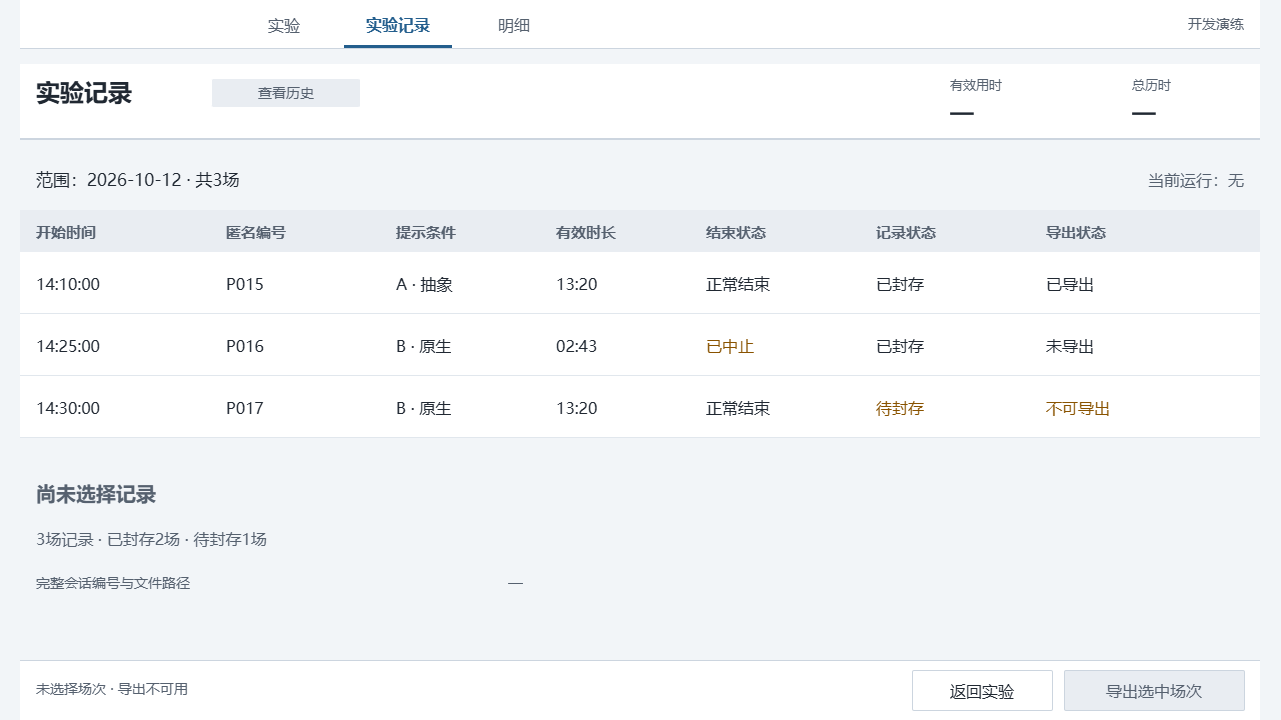

The diagram above was exported from draw.io. Its source (the exported page's mxGraphModel, read from the mxfile embedded in the PNG):
<mxGraphModel dx="1353" dy="1789" grid="0" gridSize="10" guides="1" tooltips="1" connect="0" arrows="0" fold="1" page="1" pageScale="1" pageWidth="1280" pageHeight="720" background="#F2F5F8" math="0" shadow="0">
  <root>
    <mxCell id="0" />
    <mxCell id="1" parent="0" />
    <mxCell id="unselected-canvas" parent="1" style="rounded=0;arcSize=0;fillColor=#F2F5F8;strokeColor=none;fontColor=#202832;fontSize=16;fontFamily=Microsoft YaHei;align=left;verticalAlign=middle;whiteSpace=wrap;html=0;spacingLeft=12;spacingRight=12;" value="" vertex="1">
      <mxGeometry height="720" width="1280" as="geometry" />
    </mxCell>
    <mxCell id="unselected-2" parent="1" style="rounded=0;arcSize=0;fillColor=#FFFFFF;strokeColor=none;fontColor=#202832;fontSize=16;fontFamily=Microsoft YaHei;align=left;verticalAlign=middle;whiteSpace=wrap;html=0;spacingLeft=12;spacingRight=12;" value="" vertex="1">
      <mxGeometry height="48" width="1240" x="20" as="geometry" />
    </mxCell>
    <mxCell id="unselected-4" parent="1" style="text;html=0;strokeColor=none;fillColor=none;whiteSpace=wrap;overflow=hidden;fontFamily=Microsoft YaHei;fontSize=16;fontColor=#56616F;fontStyle=0;align=center;verticalAlign=middle;spacing=0;" value="实验" vertex="1">
      <mxGeometry height="28" width="80" x="244" y="10" as="geometry" />
    </mxCell>
    <mxCell id="unselected-5" parent="1" style="text;html=0;strokeColor=none;fillColor=none;whiteSpace=wrap;overflow=hidden;fontFamily=Microsoft YaHei;fontSize=16;fontColor=#235E8D;fontStyle=1;align=center;verticalAlign=middle;spacing=0;" value="实验记录" vertex="1">
      <mxGeometry height="28" width="108" x="344" y="10" as="geometry" />
    </mxCell>
    <mxCell id="unselected-6" parent="1" style="rounded=0;arcSize=0;fillColor=#235E8D;strokeColor=none;fontColor=#202832;fontSize=16;fontFamily=Microsoft YaHei;align=left;verticalAlign=middle;whiteSpace=wrap;html=0;spacingLeft=12;spacingRight=12;" value="" vertex="1">
      <mxGeometry height="3" width="108" x="344" y="45" as="geometry" />
    </mxCell>
    <mxCell id="unselected-7" parent="1" style="text;html=0;strokeColor=none;fillColor=none;whiteSpace=wrap;overflow=hidden;fontFamily=Microsoft YaHei;fontSize=16;fontColor=#56616F;fontStyle=0;align=center;verticalAlign=middle;spacing=0;" value="明细" vertex="1">
      <mxGeometry height="28" width="80" x="474" y="10" as="geometry" />
    </mxCell>
    <mxCell id="unselected-8" parent="1" style="text;html=0;strokeColor=none;fillColor=none;whiteSpace=wrap;overflow=hidden;fontFamily=Microsoft YaHei;fontSize=14;fontColor=#56616F;fontStyle=0;align=right;verticalAlign=middle;spacing=0;" value="开发演练" vertex="1">
      <mxGeometry height="28" width="160" x="1084" y="10" as="geometry" />
    </mxCell>
    <mxCell id="unselected-9" parent="1" style="rounded=0;arcSize=0;fillColor=#CCD5DF;strokeColor=none;fontColor=#202832;fontSize=16;fontFamily=Microsoft YaHei;align=left;verticalAlign=middle;whiteSpace=wrap;html=0;spacingLeft=12;spacingRight=12;" value="" vertex="1">
      <mxGeometry height="1" width="1240" x="20" y="48" as="geometry" />
    </mxCell>
    <mxCell id="unselected-10" parent="1" style="rounded=0;arcSize=0;fillColor=#FFFFFF;strokeColor=none;fontColor=#202832;fontSize=16;fontFamily=Microsoft YaHei;align=left;verticalAlign=middle;whiteSpace=wrap;html=0;spacingLeft=12;spacingRight=12;" value="" vertex="1">
      <mxGeometry height="76" width="1240" x="20" y="64" as="geometry" />
    </mxCell>
    <mxCell id="unselected-11" parent="1" style="text;html=0;strokeColor=none;fillColor=none;whiteSpace=wrap;overflow=hidden;fontFamily=Microsoft YaHei;fontSize=24;fontColor=#202832;fontStyle=1;align=left;verticalAlign=middle;spacing=0;" value="实验记录" vertex="1">
      <mxGeometry height="38" width="162" x="36" y="73" as="geometry" />
    </mxCell>
    <mxCell id="unselected-12" parent="1" style="rounded=1;arcSize=4;fillColor=#E9EDF2;strokeColor=none;fontColor=#56616F;fontSize=14;fontFamily=Microsoft YaHei;align=center;verticalAlign=middle;whiteSpace=wrap;html=0;spacingLeft=12;spacingRight=12;" value="查看历史" vertex="1">
      <mxGeometry height="28" width="148" x="212" y="79" as="geometry" />
    </mxCell>
    <mxCell id="unselected-13" parent="1" style="text;html=0;strokeColor=none;fillColor=none;whiteSpace=wrap;overflow=hidden;fontFamily=Microsoft YaHei;fontSize=13;fontColor=#56616F;fontStyle=0;align=left;verticalAlign=middle;spacing=0;" value="有效用时" vertex="1">
      <mxGeometry height="24" width="112" x="950" y="72" as="geometry" />
    </mxCell>
    <mxCell id="unselected-14" parent="1" style="text;html=0;strokeColor=none;fillColor=none;whiteSpace=wrap;overflow=hidden;fontFamily=Microsoft YaHei;fontSize=22;fontColor=#202832;fontStyle=1;align=left;verticalAlign=middle;spacing=0;" value="—" vertex="1">
      <mxGeometry height="28" width="112" x="950" y="98" as="geometry" />
    </mxCell>
    <mxCell id="unselected-15" parent="1" style="text;html=0;strokeColor=none;fillColor=none;whiteSpace=wrap;overflow=hidden;fontFamily=Microsoft YaHei;fontSize=13;fontColor=#56616F;fontStyle=0;align=left;verticalAlign=middle;spacing=0;" value="总历时" vertex="1">
      <mxGeometry height="24" width="112" x="1132" y="72" as="geometry" />
    </mxCell>
    <mxCell id="unselected-16" parent="1" style="text;html=0;strokeColor=none;fillColor=none;whiteSpace=wrap;overflow=hidden;fontFamily=Microsoft YaHei;fontSize=22;fontColor=#202832;fontStyle=1;align=left;verticalAlign=middle;spacing=0;" value="—" vertex="1">
      <mxGeometry height="28" width="112" x="1132" y="98" as="geometry" />
    </mxCell>
    <mxCell id="unselected-17" parent="1" style="rounded=0;arcSize=0;fillColor=#CCD5DF;strokeColor=none;fontColor=#202832;fontSize=16;fontFamily=Microsoft YaHei;align=left;verticalAlign=middle;whiteSpace=wrap;html=0;spacingLeft=12;spacingRight=12;" value="" vertex="1">
      <mxGeometry height="2" width="1240" x="20" y="138" as="geometry" />
    </mxCell>
    <mxCell id="unselected-18" parent="1" style="rounded=0;arcSize=0;fillColor=#FFFFFF;strokeColor=none;fontColor=#202832;fontSize=16;fontFamily=Microsoft YaHei;align=left;verticalAlign=middle;whiteSpace=wrap;html=0;spacingLeft=12;spacingRight=12;" value="" vertex="1">
      <mxGeometry height="60" width="1240" x="20" y="660" as="geometry" />
    </mxCell>
    <mxCell id="unselected-19" parent="1" style="rounded=0;arcSize=0;fillColor=#CCD5DF;strokeColor=none;fontColor=#202832;fontSize=16;fontFamily=Microsoft YaHei;align=left;verticalAlign=middle;whiteSpace=wrap;html=0;spacingLeft=12;spacingRight=12;" value="" vertex="1">
      <mxGeometry height="1" width="1240" x="20" y="660" as="geometry" />
    </mxCell>
    <mxCell id="unselected-20" parent="1" style="text;html=0;strokeColor=none;fillColor=none;whiteSpace=wrap;overflow=hidden;fontFamily=Microsoft YaHei;fontSize=17;fontColor=#202832;fontStyle=0;align=left;verticalAlign=middle;spacing=0;" value="范围：2026-10-12 · 共3场" vertex="1">
      <mxGeometry height="32" width="788" x="36" y="163" as="geometry" />
    </mxCell>
    <mxCell id="unselected-21" parent="1" style="text;html=0;strokeColor=none;fillColor=none;whiteSpace=wrap;overflow=hidden;fontFamily=Microsoft YaHei;fontSize=16;fontColor=#56616F;fontStyle=0;align=right;verticalAlign=middle;spacing=0;" value="当前运行：无" vertex="1">
      <mxGeometry height="32" width="288" x="956" y="163" as="geometry" />
    </mxCell>
    <mxCell id="unselected-22" parent="1" style="rounded=0;arcSize=0;fillColor=#E9EDF2;strokeColor=none;fontColor=#202832;fontSize=16;fontFamily=Microsoft YaHei;align=left;verticalAlign=middle;whiteSpace=wrap;html=0;spacingLeft=12;spacingRight=12;" value="" vertex="1">
      <mxGeometry height="42" width="1240" x="20" y="210" as="geometry" />
    </mxCell>
    <mxCell id="unselected-23" parent="1" style="text;html=0;strokeColor=none;fillColor=none;whiteSpace=wrap;overflow=hidden;fontFamily=Microsoft YaHei;fontSize=15;fontColor=#56616F;fontStyle=1;align=left;verticalAlign=middle;spacing=0;" value="开始时间" vertex="1">
      <mxGeometry height="26" width="170" x="36" y="218" as="geometry" />
    </mxCell>
    <mxCell id="unselected-24" parent="1" style="text;html=0;strokeColor=none;fillColor=none;whiteSpace=wrap;overflow=hidden;fontFamily=Microsoft YaHei;fontSize=15;fontColor=#56616F;fontStyle=1;align=left;verticalAlign=middle;spacing=0;" value="匿名编号" vertex="1">
      <mxGeometry height="26" width="150" x="226" y="218" as="geometry" />
    </mxCell>
    <mxCell id="unselected-25" parent="1" style="text;html=0;strokeColor=none;fillColor=none;whiteSpace=wrap;overflow=hidden;fontFamily=Microsoft YaHei;fontSize=15;fontColor=#56616F;fontStyle=1;align=left;verticalAlign=middle;spacing=0;" value="提示条件" vertex="1">
      <mxGeometry height="26" width="140" x="396" y="218" as="geometry" />
    </mxCell>
    <mxCell id="unselected-26" parent="1" style="text;html=0;strokeColor=none;fillColor=none;whiteSpace=wrap;overflow=hidden;fontFamily=Microsoft YaHei;fontSize=15;fontColor=#56616F;fontStyle=1;align=left;verticalAlign=middle;spacing=0;" value="有效时长" vertex="1">
      <mxGeometry height="26" width="130" x="556" y="218" as="geometry" />
    </mxCell>
    <mxCell id="unselected-27" parent="1" style="text;html=0;strokeColor=none;fillColor=none;whiteSpace=wrap;overflow=hidden;fontFamily=Microsoft YaHei;fontSize=15;fontColor=#56616F;fontStyle=1;align=left;verticalAlign=middle;spacing=0;" value="结束状态" vertex="1">
      <mxGeometry height="26" width="150" x="706" y="218" as="geometry" />
    </mxCell>
    <mxCell id="unselected-28" parent="1" style="text;html=0;strokeColor=none;fillColor=none;whiteSpace=wrap;overflow=hidden;fontFamily=Microsoft YaHei;fontSize=15;fontColor=#56616F;fontStyle=1;align=left;verticalAlign=middle;spacing=0;" value="记录状态" vertex="1">
      <mxGeometry height="26" width="150" x="876" y="218" as="geometry" />
    </mxCell>
    <mxCell id="unselected-29" parent="1" style="text;html=0;strokeColor=none;fillColor=none;whiteSpace=wrap;overflow=hidden;fontFamily=Microsoft YaHei;fontSize=15;fontColor=#56616F;fontStyle=1;align=left;verticalAlign=middle;spacing=0;" value="导出状态" vertex="1">
      <mxGeometry height="26" width="198" x="1046" y="218" as="geometry" />
    </mxCell>
    <mxCell id="unselected-30" parent="1" style="rounded=0;arcSize=0;fillColor=#FFFFFF;strokeColor=none;fontColor=#202832;fontSize=16;fontFamily=Microsoft YaHei;align=left;verticalAlign=middle;whiteSpace=wrap;html=0;spacingLeft=12;spacingRight=12;" value="" vertex="1">
      <mxGeometry height="62" width="1240" x="20" y="252" as="geometry" />
    </mxCell>
    <mxCell id="unselected-31" parent="1" style="text;html=0;strokeColor=none;fillColor=none;whiteSpace=wrap;overflow=hidden;fontFamily=Microsoft YaHei;fontSize=16;fontColor=#202832;fontStyle=0;align=left;verticalAlign=middle;spacing=0;" value="14:10:00" vertex="1">
      <mxGeometry height="30" width="170" x="36" y="268" as="geometry" />
    </mxCell>
    <mxCell id="unselected-32" parent="1" style="text;html=0;strokeColor=none;fillColor=none;whiteSpace=wrap;overflow=hidden;fontFamily=Microsoft YaHei;fontSize=16;fontColor=#202832;fontStyle=0;align=left;verticalAlign=middle;spacing=0;" value="P015" vertex="1">
      <mxGeometry height="30" width="150" x="226" y="268" as="geometry" />
    </mxCell>
    <mxCell id="unselected-33" parent="1" style="text;html=0;strokeColor=none;fillColor=none;whiteSpace=wrap;overflow=hidden;fontFamily=Microsoft YaHei;fontSize=16;fontColor=#202832;fontStyle=0;align=left;verticalAlign=middle;spacing=0;" value="A · 抽象" vertex="1">
      <mxGeometry height="30" width="140" x="396" y="268" as="geometry" />
    </mxCell>
    <mxCell id="unselected-34" parent="1" style="text;html=0;strokeColor=none;fillColor=none;whiteSpace=wrap;overflow=hidden;fontFamily=Microsoft YaHei;fontSize=16;fontColor=#202832;fontStyle=0;align=left;verticalAlign=middle;spacing=0;" value="13:20" vertex="1">
      <mxGeometry height="30" width="130" x="556" y="268" as="geometry" />
    </mxCell>
    <mxCell id="unselected-35" parent="1" style="text;html=0;strokeColor=none;fillColor=none;whiteSpace=wrap;overflow=hidden;fontFamily=Microsoft YaHei;fontSize=16;fontColor=#202832;fontStyle=0;align=left;verticalAlign=middle;spacing=0;" value="正常结束" vertex="1">
      <mxGeometry height="30" width="150" x="706" y="268" as="geometry" />
    </mxCell>
    <mxCell id="unselected-36" parent="1" style="text;html=0;strokeColor=none;fillColor=none;whiteSpace=wrap;overflow=hidden;fontFamily=Microsoft YaHei;fontSize=16;fontColor=#202832;fontStyle=0;align=left;verticalAlign=middle;spacing=0;" value="已封存" vertex="1">
      <mxGeometry height="30" width="150" x="876" y="268" as="geometry" />
    </mxCell>
    <mxCell id="unselected-37" parent="1" style="text;html=0;strokeColor=none;fillColor=none;whiteSpace=wrap;overflow=hidden;fontFamily=Microsoft YaHei;fontSize=16;fontColor=#202832;fontStyle=0;align=left;verticalAlign=middle;spacing=0;" value="已导出" vertex="1">
      <mxGeometry height="30" width="198" x="1046" y="268" as="geometry" />
    </mxCell>
    <mxCell id="unselected-38" parent="1" style="rounded=0;arcSize=0;fillColor=#E1E7ED;strokeColor=none;fontColor=#202832;fontSize=16;fontFamily=Microsoft YaHei;align=left;verticalAlign=middle;whiteSpace=wrap;html=0;spacingLeft=12;spacingRight=12;" value="" vertex="1">
      <mxGeometry height="1" width="1240" x="20" y="313" as="geometry" />
    </mxCell>
    <mxCell id="unselected-39" parent="1" style="rounded=0;arcSize=0;fillColor=#FFFFFF;strokeColor=none;fontColor=#202832;fontSize=16;fontFamily=Microsoft YaHei;align=left;verticalAlign=middle;whiteSpace=wrap;html=0;spacingLeft=12;spacingRight=12;" value="" vertex="1">
      <mxGeometry height="62" width="1240" x="20" y="314" as="geometry" />
    </mxCell>
    <mxCell id="unselected-40" parent="1" style="text;html=0;strokeColor=none;fillColor=none;whiteSpace=wrap;overflow=hidden;fontFamily=Microsoft YaHei;fontSize=16;fontColor=#202832;fontStyle=0;align=left;verticalAlign=middle;spacing=0;" value="14:25:00" vertex="1">
      <mxGeometry height="30" width="170" x="36" y="330" as="geometry" />
    </mxCell>
    <mxCell id="unselected-41" parent="1" style="text;html=0;strokeColor=none;fillColor=none;whiteSpace=wrap;overflow=hidden;fontFamily=Microsoft YaHei;fontSize=16;fontColor=#202832;fontStyle=0;align=left;verticalAlign=middle;spacing=0;" value="P016" vertex="1">
      <mxGeometry height="30" width="150" x="226" y="330" as="geometry" />
    </mxCell>
    <mxCell id="unselected-42" parent="1" style="text;html=0;strokeColor=none;fillColor=none;whiteSpace=wrap;overflow=hidden;fontFamily=Microsoft YaHei;fontSize=16;fontColor=#202832;fontStyle=0;align=left;verticalAlign=middle;spacing=0;" value="B · 原生" vertex="1">
      <mxGeometry height="30" width="140" x="396" y="330" as="geometry" />
    </mxCell>
    <mxCell id="unselected-43" parent="1" style="text;html=0;strokeColor=none;fillColor=none;whiteSpace=wrap;overflow=hidden;fontFamily=Microsoft YaHei;fontSize=16;fontColor=#202832;fontStyle=0;align=left;verticalAlign=middle;spacing=0;" value="02:43" vertex="1">
      <mxGeometry height="30" width="130" x="556" y="330" as="geometry" />
    </mxCell>
    <mxCell id="unselected-44" parent="1" style="text;html=0;strokeColor=none;fillColor=none;whiteSpace=wrap;overflow=hidden;fontFamily=Microsoft YaHei;fontSize=16;fontColor=#895300;fontStyle=0;align=left;verticalAlign=middle;spacing=0;" value="已中止" vertex="1">
      <mxGeometry height="30" width="150" x="706" y="330" as="geometry" />
    </mxCell>
    <mxCell id="unselected-45" parent="1" style="text;html=0;strokeColor=none;fillColor=none;whiteSpace=wrap;overflow=hidden;fontFamily=Microsoft YaHei;fontSize=16;fontColor=#202832;fontStyle=0;align=left;verticalAlign=middle;spacing=0;" value="已封存" vertex="1">
      <mxGeometry height="30" width="150" x="876" y="330" as="geometry" />
    </mxCell>
    <mxCell id="unselected-46" parent="1" style="text;html=0;strokeColor=none;fillColor=none;whiteSpace=wrap;overflow=hidden;fontFamily=Microsoft YaHei;fontSize=16;fontColor=#202832;fontStyle=0;align=left;verticalAlign=middle;spacing=0;" value="未导出" vertex="1">
      <mxGeometry height="30" width="198" x="1046" y="330" as="geometry" />
    </mxCell>
    <mxCell id="unselected-47" parent="1" style="rounded=0;arcSize=0;fillColor=#E1E7ED;strokeColor=none;fontColor=#202832;fontSize=16;fontFamily=Microsoft YaHei;align=left;verticalAlign=middle;whiteSpace=wrap;html=0;spacingLeft=12;spacingRight=12;" value="" vertex="1">
      <mxGeometry height="1" width="1240" x="20" y="375" as="geometry" />
    </mxCell>
    <mxCell id="unselected-48" parent="1" style="rounded=0;arcSize=0;fillColor=#FFFFFF;strokeColor=none;fontColor=#202832;fontSize=16;fontFamily=Microsoft YaHei;align=left;verticalAlign=middle;whiteSpace=wrap;html=0;spacingLeft=12;spacingRight=12;" value="" vertex="1">
      <mxGeometry height="62" width="1240" x="20" y="376" as="geometry" />
    </mxCell>
    <mxCell id="unselected-49" parent="1" style="text;html=0;strokeColor=none;fillColor=none;whiteSpace=wrap;overflow=hidden;fontFamily=Microsoft YaHei;fontSize=16;fontColor=#202832;fontStyle=0;align=left;verticalAlign=middle;spacing=0;" value="14:30:00" vertex="1">
      <mxGeometry height="30" width="170" x="36" y="392" as="geometry" />
    </mxCell>
    <mxCell id="unselected-50" parent="1" style="text;html=0;strokeColor=none;fillColor=none;whiteSpace=wrap;overflow=hidden;fontFamily=Microsoft YaHei;fontSize=16;fontColor=#202832;fontStyle=0;align=left;verticalAlign=middle;spacing=0;" value="P017" vertex="1">
      <mxGeometry height="30" width="150" x="226" y="392" as="geometry" />
    </mxCell>
    <mxCell id="unselected-51" parent="1" style="text;html=0;strokeColor=none;fillColor=none;whiteSpace=wrap;overflow=hidden;fontFamily=Microsoft YaHei;fontSize=16;fontColor=#202832;fontStyle=0;align=left;verticalAlign=middle;spacing=0;" value="B · 原生" vertex="1">
      <mxGeometry height="30" width="140" x="396" y="392" as="geometry" />
    </mxCell>
    <mxCell id="unselected-52" parent="1" style="text;html=0;strokeColor=none;fillColor=none;whiteSpace=wrap;overflow=hidden;fontFamily=Microsoft YaHei;fontSize=16;fontColor=#202832;fontStyle=0;align=left;verticalAlign=middle;spacing=0;" value="13:20" vertex="1">
      <mxGeometry height="30" width="130" x="556" y="392" as="geometry" />
    </mxCell>
    <mxCell id="unselected-53" parent="1" style="text;html=0;strokeColor=none;fillColor=none;whiteSpace=wrap;overflow=hidden;fontFamily=Microsoft YaHei;fontSize=16;fontColor=#202832;fontStyle=0;align=left;verticalAlign=middle;spacing=0;" value="正常结束" vertex="1">
      <mxGeometry height="30" width="150" x="706" y="392" as="geometry" />
    </mxCell>
    <mxCell id="unselected-54" parent="1" style="text;html=0;strokeColor=none;fillColor=none;whiteSpace=wrap;overflow=hidden;fontFamily=Microsoft YaHei;fontSize=16;fontColor=#895300;fontStyle=0;align=left;verticalAlign=middle;spacing=0;" value="待封存" vertex="1">
      <mxGeometry height="30" width="150" x="876" y="392" as="geometry" />
    </mxCell>
    <mxCell id="unselected-55" parent="1" style="text;html=0;strokeColor=none;fillColor=none;whiteSpace=wrap;overflow=hidden;fontFamily=Microsoft YaHei;fontSize=16;fontColor=#895300;fontStyle=0;align=left;verticalAlign=middle;spacing=0;" value="不可导出" vertex="1">
      <mxGeometry height="30" width="198" x="1046" y="392" as="geometry" />
    </mxCell>
    <mxCell id="unselected-56" parent="1" style="rounded=0;arcSize=0;fillColor=#E1E7ED;strokeColor=none;fontColor=#202832;fontSize=16;fontFamily=Microsoft YaHei;align=left;verticalAlign=middle;whiteSpace=wrap;html=0;spacingLeft=12;spacingRight=12;" value="" vertex="1">
      <mxGeometry height="1" width="1240" x="20" y="437" as="geometry" />
    </mxCell>
    <mxCell id="unselected-selected-record-title" parent="1" style="text;html=0;strokeColor=none;fillColor=none;whiteSpace=wrap;overflow=hidden;fontFamily=Microsoft YaHei;fontSize=20;fontColor=#56616F;fontStyle=1;align=left;verticalAlign=middle;spacing=0;" value="尚未选择记录" vertex="1">
      <mxGeometry height="36" width="1110" x="36" y="474" as="geometry" />
    </mxCell>
    <mxCell id="unselected-58" parent="1" style="text;html=0;strokeColor=none;fillColor=none;whiteSpace=wrap;overflow=hidden;fontFamily=Microsoft YaHei;fontSize=16;fontColor=#56616F;fontStyle=0;align=left;verticalAlign=middle;spacing=0;" value="3场记录 · 已封存2场 · 待封存1场" vertex="1">
      <mxGeometry height="32" width="1170" x="36" y="522" as="geometry" />
    </mxCell>
    <mxCell id="unselected-59" parent="1" style="text;html=0;strokeColor=none;fillColor=none;whiteSpace=wrap;overflow=hidden;fontFamily=Microsoft YaHei;fontSize=14;fontColor=#56616F;fontStyle=0;align=left;verticalAlign=middle;spacing=0;" value="完整会话编号与文件路径" vertex="1">
      <mxGeometry height="30" width="460" x="36" y="568" as="geometry" />
    </mxCell>
    <mxCell id="unselected-60" parent="1" style="text;html=0;strokeColor=none;fillColor=none;whiteSpace=wrap;overflow=hidden;fontFamily=Microsoft YaHei;fontSize=14;fontColor=#56616F;fontStyle=0;align=left;verticalAlign=middle;spacing=0;" value="—" vertex="1">
      <mxGeometry height="30" width="650" x="508" y="568" as="geometry" />
    </mxCell>
    <mxCell id="unselected-61" parent="1" style="text;html=0;strokeColor=none;fillColor=none;whiteSpace=wrap;overflow=hidden;fontFamily=Microsoft YaHei;fontSize=14;fontColor=#56616F;fontStyle=0;align=left;verticalAlign=middle;spacing=0;" value="未选择场次 · 导出不可用" vertex="1">
      <mxGeometry height="30" width="720" x="36" y="674" as="geometry" />
    </mxCell>
    <mxCell id="unselected-62" parent="1" style="rounded=1;arcSize=4;fillColor=#E9EDF2;strokeColor=#CCD5DF;fontColor=#56616F;fontSize=16;fontFamily=Microsoft YaHei;align=center;verticalAlign=middle;whiteSpace=wrap;html=0;spacingLeft=12;spacingRight=12;" value="导出选中场次" vertex="1">
      <mxGeometry height="40" width="180" x="1064" y="670" as="geometry" />
    </mxCell>
    <mxCell id="unselected-63" parent="1" style="rounded=1;arcSize=4;fillColor=#FFFFFF;strokeColor=#CCD5DF;fontColor=#202832;fontSize=16;fontFamily=Microsoft YaHei;align=center;verticalAlign=middle;whiteSpace=wrap;html=0;spacingLeft=12;spacingRight=12;" value="返回实验" vertex="1">
      <mxGeometry height="40" width="140" x="912" y="670" as="geometry" />
    </mxCell>
  </root>
</mxGraphModel>